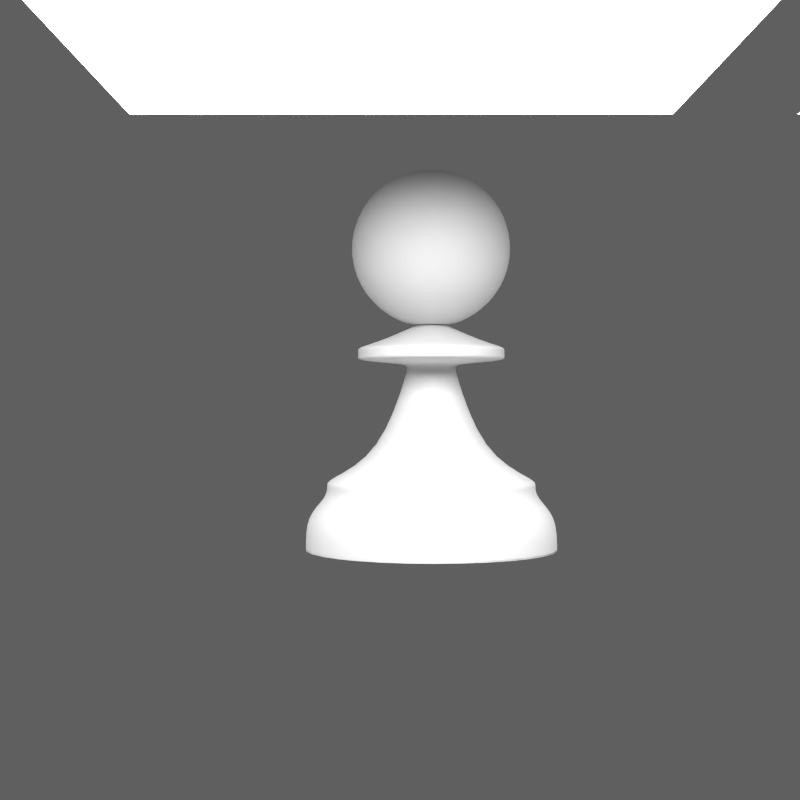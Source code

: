 # Source: chess.blend  (saved by Blender 2.67.0; exported with 4.5.12 LTS)
import bpy
from mathutils import Matrix  # noqa: F401  (used for matrix-valued properties, if any)

bpy.ops.wm.read_factory_settings(use_empty=True)
scene = bpy.context.scene
scene.name = 'Darktable'

# ---- collections
col_collection_1 = bpy.data.collections.new('Collection 1'); scene.collection.children.link(col_collection_1)
col_collection_2 = bpy.data.collections.new('Collection 2'); scene.collection.children.link(col_collection_2)

# ---- materials (node trees are filled in below, after node groups)
mat_light = bpy.data.materials.new('light')
mat_light.alpha_threshold = 0.0
mat_light.roughness = 0.5
mat_light.line_color = (0.0, 0.0, 0.0, 1.0)
mat_blacklens = bpy.data.materials.new('blacklens')
mat_blacklens.alpha_threshold = 0.0
mat_blacklens.roughness = 0.5
mat_blacklens.line_color = (0.0, 0.0, 0.0, 1.0)
mat_floor = bpy.data.materials.new('floor')
mat_floor.alpha_threshold = 0.0
mat_floor.roughness = 0.5
mat_floor.line_color = (0.0, 0.0, 0.0, 1.0)

# ---- material node trees
mat_light.use_nodes = True; mat_light.node_tree.nodes.clear()
_N = mat_light.node_tree.nodes; _L = mat_light.node_tree.links
n0 = _N.new('ShaderNodeOutputMaterial'); n0.name = 'Material Output'; n0.location = (300, 300)
n0.width = 120
n1 = _N.new('ShaderNodeEmission'); n1.name = 'Emission'; n1.location = (100, 300)
n1.width = 150
n1.inputs[0].default_value = (0.8, 0.8, 0.8, 1.0)
n1.inputs[1].default_value = 10.0
_L.new(n1.outputs[0], n0.inputs[0])
n0.is_active_output = True
mat_blacklens.use_nodes = True; mat_blacklens.node_tree.nodes.clear()
_N = mat_blacklens.node_tree.nodes; _L = mat_blacklens.node_tree.links
n0 = _N.new('ShaderNodeOutputMaterial'); n0.name = 'Material Output'; n0.location = (1066, 355)
n0.width = 120
n1 = _N.new('ShaderNodeMixShader'); n1.name = 'Mix Shader'; n1.location = (866, 355)
n1.width = 150
n2 = _N.new('ShaderNodeBsdfAnisotropic'); n2.name = 'Glossy BSDF'; n2.location = (648, 424)
n2.distribution = 'BECKMANN'
n2.inputs[0].default_value = (0.07192, 0.07192, 0.07192, 1.0)
n2.inputs[1].default_value = 0.5477
n3 = _N.new('ShaderNodeBsdfDiffuse'); n3.name = 'Diffuse BSDF'; n3.location = (655, 165)
n3.inputs[0].default_value = (0.004217, 0.004217, 0.004217, 1.0)
n3.inputs[1].default_value = 0.7
_L.new(n1.outputs[0], n0.inputs[0])
_L.new(n2.outputs[0], n1.inputs[1])
_L.new(n3.outputs[0], n1.inputs[2])
n0.is_active_output = True
mat_floor.use_nodes = True; mat_floor.node_tree.nodes.clear()
_N = mat_floor.node_tree.nodes; _L = mat_floor.node_tree.links
n0 = _N.new('ShaderNodeMixShader'); n0.name = 'Mix Shader'; n0.location = (242, 183)
n0.width = 150
n0.inputs[0].default_value = 1.0
n1 = _N.new('ShaderNodeBsdfTransparent'); n1.name = 'Transparent BSDF'; n1.location = (-152, 97)
n1.width = 150
n2 = _N.new('ShaderNodeBsdfDiffuse'); n2.name = 'Diffuse BSDF'; n2.location = (-146, -28)
n2.inputs[0].default_value = (0.2413, 0.2413, 0.2413, 1.0)
n3 = _N.new('ShaderNodeOutputMaterial'); n3.name = 'Material Output'; n3.location = (565, 299)
n3.width = 120
n4 = _N.new('ShaderNodeLightPath'); n4.name = 'Light Path'; n4.location = (-151, 578)
n4.width = 150
_L.new(n2.outputs[0], n3.inputs[0])
n3.is_active_output = True

# ---- world
world_world_002 = bpy.data.worlds.new('World.002'); scene.world = world_world_002
world_world_002.use_nodes = True; world_world_002.node_tree.nodes.clear()
_N = world_world_002.node_tree.nodes; _L = world_world_002.node_tree.links
n0 = _N.new('ShaderNodeOutputWorld'); n0.name = 'World Output'; n0.location = (300, 300)
n0.width = 120
n1 = _N.new('ShaderNodeBackground'); n1.name = 'Background'; n1.location = (10, 300)
n1.width = 150
n1.inputs[0].default_value = (0.1149, 0.1149, 0.1149, 1.0)
_L.new(n1.outputs[0], n0.inputs[0])
n0.is_active_output = True
world_world_002.color = (0.05088, 0.05088, 0.05088)
world_world_002.use_sun_shadow = False
world_world_002.sun_shadow_jitter_overblur = 0.0
world_world_002.cycles.sampling_method = 'MANUAL'
world_world_002.cycles.sample_map_resolution = 256

# ---- cameras
cam_camera_004 = bpy.data.cameras.new('Camera.004')
cam_camera_004.clip_end = 100.0
cam_camera_004.lens = 55.0
cam_camera_004.sensor_width = 32.0
cam_camera_004.sensor_height = 18.0
cam_camera_004.dof.focus_distance = 0.0

# ---- meshes
me_circle = bpy.data.meshes.new('Circle')
me_circle.from_pydata([(-0.2495, -2.31e-07, 2.932), (-0.4592, -2.31e-07, 2.807), (-0.5994, -2.31e-07, 2.62), (-0.6486, -2.31e-07, 2.4), (-0.5994, -2.31e-07, 2.18), (-0.4592, -2.31e-07, 1.993), (-0.2495, -2.31e-07, 1.868), (-0.002101, -2.31e-07, 1.824), (-0.177, 0.1749, 2.932), (-0.3253, 0.3232, 2.807), (-0.4244, 0.4223, 2.62), (-0.4592, 0.4571, 2.4), (-0.4244, 0.4223, 2.18), (-0.3253, 0.3232, 1.993), (-0.177, 0.1749, 1.868), (-0.002101, 0.2474, 2.932), (-0.002101, 0.4571, 2.807), (-0.002101, 0.5973, 2.62), (-0.002101, 0.6465, 2.4), (-0.002101, 0.5973, 2.18), (-0.002101, 0.4571, 1.993), (-0.002101, 0.2474, 1.868), (-0.002101, -3e-07, 2.976), (0.1728, 0.1749, 2.932), (0.3211, 0.3232, 2.807), (0.4202, 0.4223, 2.62), (0.455, 0.4571, 2.4), (0.4202, 0.4223, 2.18), (0.3211, 0.3232, 1.993), (0.1728, 0.1749, 1.868), (0.2453, -2.791e-07, 2.932), (0.455, -3.273e-07, 2.807), (0.5952, -3.273e-07, 2.62), (0.6444, -3.273e-07, 2.4), (0.5952, -3.273e-07, 2.18), (0.455, -3.273e-07, 1.993), (0.2453, -2.791e-07, 1.868), (0.1728, -0.1749, 2.932), (0.3211, -0.3232, 2.807), (0.4202, -0.4223, 2.62), (0.455, -0.4571, 2.4), (0.4202, -0.4223, 2.18), (0.3211, -0.3232, 1.993), (0.1728, -0.1749, 1.868), (-0.002101, -0.2474, 2.932), (-0.002102, -0.4571, 2.807), (-0.002102, -0.5973, 2.62), (-0.002102, -0.6465, 2.4), (-0.002102, -0.5973, 2.18), (-0.002102, -0.4571, 1.993), (-0.002101, -0.2474, 1.868), (-0.177, -0.1749, 2.932), (-0.3253, -0.3232, 2.807), (-0.4244, -0.4223, 2.62), (-0.4592, -0.4571, 2.4), (-0.4244, -0.4223, 2.18), (-0.3253, -0.3232, 1.993), (-0.177, -0.1749, 1.868), (0.0, 1.0, 0.2389), (-0.7071, 0.7071, 0.2389), (-1.0, -4.371e-08, 0.2389), (-0.7071, -0.7071, 0.2389), (8.742e-08, -1.0, 0.2389), (0.7071, -0.7071, 0.2389), (1.0, 1.192e-08, 0.2389), (0.7071, 0.7071, 0.2389), (0.0, 1.0, 0.4779), (-0.7071, 0.7071, 0.4779), (-1.0, -4.371e-08, 0.4779), (-0.7071, -0.7071, 0.4779), (8.742e-08, -1.0, 0.4779), (0.7071, -0.7071, 0.4779), (1.0, 1.192e-08, 0.4779), (0.7071, 0.7071, 0.4779), (1.271e-09, 0.8294, 0.6144), (-0.5865, 0.5865, 0.6144), (-0.8294, -3.626e-08, 0.6144), (-0.5865, -0.5865, 0.6144), (7.378e-08, -0.8294, 0.6144), (0.5865, -0.5865, 0.6144), (0.8294, 9.891e-09, 0.6144), (0.5865, 0.5865, 0.6144), (1.271e-09, 0.8294, 0.7055), (-0.5865, 0.5865, 0.7055), (-0.8294, -3.626e-08, 0.7055), (-0.5865, -0.5865, 0.7055), (7.378e-08, -0.8294, 0.7055), (0.5865, -0.5865, 0.7055), (0.8294, 9.891e-09, 0.7055), (0.5865, 0.5865, 0.7055), (1.271e-09, 0.8294, 0.7339), (-0.5865, 0.5865, 0.7339), (-0.8294, -3.626e-08, 0.7339), (-0.5865, -0.5865, 0.7339), (7.378e-08, -0.8294, 0.7339), (0.5865, -0.5865, 0.7339), (0.8294, 9.891e-09, 0.7339), (0.5865, 0.5865, 0.7339), (4.107e-08, 0.1807, 1.55), (-0.1278, 0.1278, 1.55), (-0.1807, -1.373e-08, 1.55), (-0.1278, -0.1278, 1.55), (5.687e-08, -0.1807, 1.55), (0.1278, -0.1278, 1.55), (0.1807, -3.672e-09, 1.55), (0.1278, 0.1278, 1.55), (4.107e-08, 0.1807, 1.567), (-0.1278, 0.1278, 1.567), (-0.1807, -1.373e-08, 1.567), (-0.1278, -0.1278, 1.567), (5.687e-08, -0.1807, 1.567), (0.1278, -0.1278, 1.567), (0.1807, -3.672e-09, 1.567), (0.1278, 0.1278, 1.567), (-6.477e-09, 0.5832, 1.596), (-0.4124, 0.4124, 1.596), (-0.5832, -1.757e-08, 1.596), (-0.4124, -0.4124, 1.596), (4.451e-08, -0.5832, 1.596), (0.4124, -0.4124, 1.596), (0.5832, 1.488e-08, 1.596), (0.4124, 0.4124, 1.596), (-6.477e-09, 0.5832, 1.614), (-0.4124, 0.4124, 1.614), (-0.5832, -1.757e-08, 1.614), (-0.4124, -0.4124, 1.614), (4.451e-08, -0.5832, 1.614), (0.4124, -0.4124, 1.614), (0.5832, 1.488e-08, 1.614), (0.4124, 0.4124, 1.614), (-6.477e-09, 0.5832, 1.673), (-0.4124, 0.4124, 1.673), (-0.5832, -1.757e-08, 1.673), (-0.4124, -0.4124, 1.673), (4.451e-08, -0.5832, 1.673), (0.4124, -0.4124, 1.673), (0.5832, 1.488e-08, 1.673), (0.4124, 0.4124, 1.673), (-6.477e-09, 0.5832, 1.687), (-0.4124, 0.4124, 1.687), (-0.5832, -1.757e-08, 1.687), (-0.4124, -0.4124, 1.687), (4.451e-08, -0.5832, 1.687), (0.4124, -0.4124, 1.687), (0.5832, 1.488e-08, 1.687), (0.4124, 0.4124, 1.687), (9.75e-09, 0.1115, 1.853), (-0.07886, 0.07886, 1.853), (-0.1115, 4.16e-09, 1.853), (-0.07886, -0.07886, 1.853), (1.95e-08, -0.1115, 1.853), (0.07886, -0.07886, 1.853), (0.1115, 1.036e-08, 1.853), (0.07886, 0.07886, 1.853), (-0.2854, -0.2854, 0.9226), (-0.4036, -1.723e-08, 0.9226), (0.4036, 5.226e-09, 0.9226), (0.2854, -0.2854, 0.9226), (-0.2854, 0.2854, 0.9226), (5.42e-08, -0.4036, 0.9226), (1.892e-08, 0.4036, 0.9226), (0.2854, 0.2854, 0.9226), (-0.3938, -1.017e-08, 1.737), (-0.2784, 0.2784, 1.737), (0.2784, -0.2784, 1.737), (3.768e-08, -0.3938, 1.737), (3.261e-09, 0.3938, 1.737), (0.2784, 0.2784, 1.737), (-0.2784, -0.2784, 1.737), (0.3938, 1.174e-08, 1.737)], [], [(3, 2, 10, 11), (6, 5, 13, 14), (2, 1, 9, 10), (5, 4, 12, 13), (1, 0, 8, 9), (4, 3, 11, 12), (10, 9, 16, 17), (13, 12, 19, 20), (9, 8, 15, 16), (12, 11, 18, 19), (11, 10, 17, 18), (14, 13, 20, 21), (17, 16, 24, 25), (20, 19, 27, 28), (16, 15, 23, 24), (19, 18, 26, 27), (18, 17, 25, 26), (21, 20, 28, 29), (25, 24, 31, 32), (28, 27, 34, 35), (24, 23, 30, 31), (27, 26, 33, 34), (26, 25, 32, 33), (29, 28, 35, 36), (32, 31, 38, 39), (35, 34, 41, 42), (31, 30, 37, 38), (34, 33, 40, 41), (33, 32, 39, 40), (36, 35, 42, 43), (39, 38, 45, 46), (42, 41, 48, 49), (38, 37, 44, 45), (41, 40, 47, 48), (40, 39, 46, 47), (43, 42, 49, 50), (46, 45, 52, 53), (49, 48, 55, 56), (45, 44, 51, 52), (48, 47, 54, 55), (47, 46, 53, 54), (50, 49, 56, 57), (0, 22, 8), (7, 6, 14), (7, 14, 21), (8, 22, 15), (7, 21, 29), (15, 22, 23), (7, 29, 36), (23, 22, 30), (7, 36, 43), (30, 22, 37), (7, 43, 50), (37, 22, 44), (7, 50, 57), (44, 22, 51), (53, 52, 1, 2), (56, 55, 4, 5), (52, 51, 0, 1), (55, 54, 3, 4), (7, 57, 6), (51, 22, 0), (54, 53, 2, 3), (57, 56, 5, 6), (65, 58, 66, 73), (58, 59, 67, 66), (61, 62, 70, 69), (64, 65, 73, 72), (60, 61, 69, 68), (63, 64, 72, 71), (59, 60, 68, 67), (62, 63, 71, 70), (72, 73, 81, 80), (68, 69, 77, 76), (71, 72, 80, 79), (67, 68, 76, 75), (70, 71, 79, 78), (73, 66, 74, 81), (66, 67, 75, 74), (69, 70, 78, 77), (81, 74, 82, 89), (74, 75, 83, 82), (77, 78, 86, 85), (80, 81, 89, 88), (76, 77, 85, 84), (79, 80, 88, 87), (75, 76, 84, 83), (78, 79, 87, 86), (83, 84, 92, 91), (86, 87, 95, 94), (89, 82, 90, 97), (82, 83, 91, 90), (85, 86, 94, 93), (88, 89, 97, 96), (84, 85, 93, 92), (87, 88, 96, 95), (155, 154, 101, 100), (157, 156, 104, 103), (158, 155, 100, 99), (159, 157, 103, 102), (161, 160, 98, 105), (160, 158, 99, 98), (154, 159, 102, 101), (156, 161, 105, 104), (101, 102, 110, 109), (104, 105, 113, 112), (100, 101, 109, 108), (103, 104, 112, 111), (99, 100, 108, 107), (102, 103, 111, 110), (105, 98, 106, 113), (98, 99, 107, 106), (110, 111, 119, 118), (113, 106, 114, 121), (106, 107, 115, 114), (109, 110, 118, 117), (112, 113, 121, 120), (108, 109, 117, 116), (111, 112, 120, 119), (107, 108, 116, 115), (119, 120, 128, 127), (115, 116, 124, 123), (118, 119, 127, 126), (121, 114, 122, 129), (114, 115, 123, 122), (117, 118, 126, 125), (120, 121, 129, 128), (116, 117, 125, 124), (128, 129, 137, 136), (124, 125, 133, 132), (127, 128, 136, 135), (123, 124, 132, 131), (126, 127, 135, 134), (129, 122, 130, 137), (122, 123, 131, 130), (125, 126, 134, 133), (137, 130, 138, 145), (130, 131, 139, 138), (133, 134, 142, 141), (136, 137, 145, 144), (132, 133, 141, 140), (135, 136, 144, 143), (131, 132, 140, 139), (134, 135, 143, 142), (163, 162, 148, 147), (165, 164, 151, 150), (167, 166, 146, 153), (166, 163, 147, 146), (168, 165, 150, 149), (169, 167, 153, 152), (162, 168, 149, 148), (164, 169, 152, 151), (92, 93, 154, 155), (95, 96, 156, 157), (91, 92, 155, 158), (94, 95, 157, 159), (97, 90, 160, 161), (90, 91, 158, 160), (93, 94, 159, 154), (96, 97, 161, 156), (139, 140, 162, 163), (142, 143, 164, 165), (145, 138, 166, 167), (138, 139, 163, 166), (141, 142, 165, 168), (144, 145, 167, 169), (140, 141, 168, 162), (143, 144, 169, 164)])
me_circle.polygons.foreach_set('use_smooth', [True] * 168)
me_circle.use_remesh_preserve_volume = False
me_circle.use_remesh_preserve_attributes = False
me_circle.use_mirror_vertex_groups = False
me_circle.update()
me_plane_005 = bpy.data.meshes.new('Plane.005')
me_plane_005.from_pydata([(0.213, -1.0, 0.0), (-0.137, -1.0, 0.0), (0.213, 1.0, 0.0), (-0.137, 1.0, 0.0)], [], [(1, 0, 2, 3)])
me_plane_005.materials.append(mat_light)
me_plane_005.use_remesh_preserve_volume = False
me_plane_005.use_remesh_preserve_attributes = False
me_plane_005.use_mirror_vertex_groups = False
me_plane_005.update()
me_plane_002 = bpy.data.meshes.new('Plane.002')
me_plane_002.from_pydata([(-0.6501, -1.0, 0.0), (-1.0, -1.0, 0.0), (-0.6501, 1.0, 0.0), (-1.0, 1.0, 0.0), (-0.224, -1.0, 0.0), (-0.5739, -1.0, 0.0), (-0.224, 1.0, 0.0), (-0.5739, 1.0, 0.0), (0.213, -1.0, 0.0), (-0.137, -1.0, 0.0), (0.213, 1.0, 0.0), (-0.137, 1.0, 0.0), (0.643, -1.0, 0.0), (0.2931, -1.0, 0.0), (0.643, 1.0, 0.0), (0.2931, 1.0, 0.0), (1.097, -1.0, 0.0), (0.7468, -1.0, 0.0), (1.097, 1.0, 0.0), (0.7468, 1.0, 0.0)], [], [(1, 0, 2, 3), (5, 4, 6, 7), (9, 8, 10, 11), (13, 12, 14, 15), (17, 16, 18, 19)])
me_plane_002.materials.append(mat_light)
me_plane_002.use_remesh_preserve_volume = False
me_plane_002.use_remesh_preserve_attributes = False
me_plane_002.use_mirror_vertex_groups = False
me_plane_002.update()
me_circle_031 = bpy.data.meshes.new('Circle.031')
me_circle_031.from_pydata([], [], [])
me_circle_031.materials.append(mat_blacklens)
me_circle_031.use_remesh_preserve_volume = False
me_circle_031.use_remesh_preserve_attributes = False
me_circle_031.use_mirror_vertex_groups = False
me_circle_031.update()
me_plane_001 = bpy.data.meshes.new('Plane.001')
me_plane_001.from_pydata([(1.0, -1.0, 0.0), (-1.0, -1.0, 0.0), (1.0, 1.0, 0.0), (-1.0, 1.0, 0.0), (1.0, 1.346, 0.2834), (-1.0, 1.346, 0.2834), (1.0, 1.546, 0.7051), (-1.0, 1.546, 0.7051), (1.0, 1.567, 1.742), (-1.0, 1.567, 1.742)], [], [(1, 0, 2, 3), (3, 2, 4, 5), (5, 4, 6, 7), (7, 6, 8, 9)])
me_plane_001.polygons.foreach_set('use_smooth', [True] * 4)
me_plane_001.materials.append(mat_floor)
me_plane_001.use_remesh_preserve_volume = False
me_plane_001.use_remesh_preserve_attributes = False
me_plane_001.use_mirror_vertex_groups = False
me_plane_001.update()

# ---- curves / text
cu_beziercurve = bpy.data.curves.new('BezierCurve', 'CURVE')
cu_beziercurve.dimensions = '2D'
_sp = cu_beziercurve.splines.new('BEZIER'); _sp.bezier_points.add(9)
_sp.bezier_points.foreach_set('co', [0.002638, 1.008, 0.0, 0.6764, 1.01, 0.0, 0.5636, 0.7501, 0.0, 0.5448, 0.5219, 0.0, 0.4563, 0.4736, 0.0, 0.161, 0.03877, 0.0, 0.5019, 0.03072, 0.0, 0.4992, -0.03907, 0.0, 0.0333, -0.289, 0.0, -0.002638, -1.008, 0.0])
_sp.bezier_points.foreach_set('handle_left', [-0.01156, 1.008, 0.0, 0.4518, 1.01, 0.0, 0.5919, 0.8727, 0.0, 0.5511, 0.598, 0.0, 0.5176, 0.5273, 0.0, 0.02792, 0.04192, 0.0, 0.3883, 0.03341, 0.0, 0.5001, -0.0158, 0.0, -0.04271, -0.2876, 0.0, 0.4997, -1.008, 0.0])
_sp.bezier_points.foreach_set('handle_right', [0.01683, 1.008, 0.0, 0.6737, 0.7894, 0.0, 0.5353, 0.6275, 0.0, 0.5153, 0.5058, 0.0, 0.3949, 0.4199, 0.0, 0.2941, 0.03563, 0.0, 0.501, 0.00746, 0.0, 0.3439, -0.1224, 0.0, 0.5226, -0.2977, 0.0, -0.505, -1.007, 0.0])
for _p, _l, _r in zip(_sp.bezier_points, ['ALIGNED', 'VECTOR', 'ALIGNED', 'VECTOR', 'ALIGNED', 'ALIGNED', 'VECTOR', 'VECTOR', 'ALIGNED', 'ALIGNED'], ['ALIGNED', 'FREE', 'ALIGNED', 'VECTOR', 'ALIGNED', 'ALIGNED', 'VECTOR', 'VECTOR', 'ALIGNED', 'ALIGNED']): _p.handle_left_type = _l; _p.handle_right_type = _r
_sp.order_u = 0
_sp.order_v = 0
cu_beziercurve.use_path = True
cu_beziercurve.use_path_clamp = True
cu_beziercurve.bevel_resolution = 0
cu_beziercurve.fill_mode = 'BOTH'

# ---- objects
ob_circle_001 = bpy.data.objects.new('Circle.001', me_circle)
ob_beziercurve = bpy.data.objects.new('BezierCurve', cu_beziercurve)
ob_plane_004 = bpy.data.objects.new('Plane.004', me_plane_005)
ob_plane_001 = bpy.data.objects.new('Plane.001', me_plane_002)
ob_camera = bpy.data.objects.new('Camera', cam_camera_004)
ob_circle_029 = bpy.data.objects.new('Circle.029', me_circle_031)
ob_plane = bpy.data.objects.new('Plane', me_plane_001)

# ---- transforms, parenting, visibility, modifiers, constraints
ob_circle_001.location = (0.00304, -0.005328, 0.4665)
ob_circle_001.scale = (0.6794, 0.6794, 0.6794)
ob_circle_001.lineart.crease_threshold = 0.0
_m = ob_circle_001.modifiers.new('Subsurf', 'SUBSURF')
_m.uv_smooth = 'PRESERVE_CORNERS'
_m.quality = 2
_m.levels = 3
_m.show_only_control_edges = False
ob_beziercurve.location = (0.0, 0.0, -0.2783)
ob_beziercurve.rotation_euler = (-1.571, -0.0, 0.0)
ob_beziercurve.lineart.crease_threshold = 0.0
ob_plane_004.location = (-0.372, -1.23, -0.7458)
ob_plane_004.scale = (6.086, 1.0, 1.0)
ob_plane_004.lineart.crease_threshold = 0.0
ob_plane_001.location = (-0.3767, -2.338, 2.475)
ob_plane_001.scale = (6.086, 1.0, 1.0)
ob_plane_001.lineart.crease_threshold = 0.0
ob_camera.location = (-0.1499, -6.723, 1.343)
ob_camera.rotation_euler = (1.573, 2.22e-16, 2.225e-16)
ob_camera.lineart.crease_threshold = 0.0
ob_circle_029.location = (-0.03454, -1.137, 1.059)
ob_circle_029.rotation_euler = (-1.571, 0.0, 0.0)
ob_circle_029.scale = (0.2661, 0.2661, 0.2661)
ob_circle_029.lineart.crease_threshold = 0.0
_m = ob_circle_029.modifiers.new('Subsurf', 'SUBSURF')
_m.uv_smooth = 'PRESERVE_CORNERS'
_m.quality = 2
_m.show_only_control_edges = False
ob_plane.location = (0.0, 0.0, 0.6366)
ob_plane.scale = (2.956, 2.956, 2.956)
ob_plane.lineart.crease_threshold = 0.0

# ---- collection membership
col_collection_1.objects.link(ob_circle_001)
col_collection_1.objects.link(ob_beziercurve)
col_collection_1.objects.link(ob_plane_004)
col_collection_1.objects.link(ob_plane_001)
col_collection_1.objects.link(ob_camera)
col_collection_1.objects.link(ob_circle_029)
col_collection_2.objects.link(ob_plane)
col_collection_2.objects.link(ob_circle_029)
def _layer_coll(name, lc=None):
    lc = lc or bpy.context.view_layer.layer_collection
    for c in lc.children:
        if c.name == name: return c
        r = _layer_coll(name, c)
        if r: return r
_layer_coll('Collection 2').indirect_only = True

# ---- scene / render settings (as saved in the file)
scene.camera = ob_camera
scene.frame_start = 1; scene.frame_end = 700; scene.frame_set(30)
scene.render.engine = 'CYCLES'
scene.render.image_settings.quality = 95
scene.render.image_settings.compression = 90
scene.render.image_settings.exr_codec = 'PXR24'
scene.render.resolution_x = 1024
scene.render.resolution_y = 1024
scene.render.dither_intensity = 0.0
scene.render.film_transparent = True
scene.render.motion_blur_shutter = 1.0
scene.render.use_border = True
scene.render.border_min_x = 0.0009637
scene.render.use_compositing = False
scene.render.use_sequencer = False
scene.render.bake_margin = 2
scene.render.bake_bias = 0.0
scene.cycles.feature_set = 'EXPERIMENTAL'
scene.cycles.use_denoising = False
scene.cycles.samples = 1024
scene.cycles.sampling_pattern = 'TABULATED_SOBOL'
scene.cycles.light_sampling_threshold = 0.0
scene.cycles.use_adaptive_sampling = False
scene.cycles.use_light_tree = False
scene.cycles.caustics_reflective = False
scene.cycles.caustics_refractive = False
scene.cycles.blur_glossy = 0.18
scene.cycles.max_bounces = 8
scene.cycles.diffuse_bounces = 1
scene.cycles.transmission_bounces = 8
scene.cycles.volume_bounces = 1
scene.cycles.pixel_filter_type = 'GAUSSIAN'
scene.cycles.sample_clamp_indirect = 0.0
scene.view_settings.view_transform = 'Standard'
bpy.context.view_layer.update()
